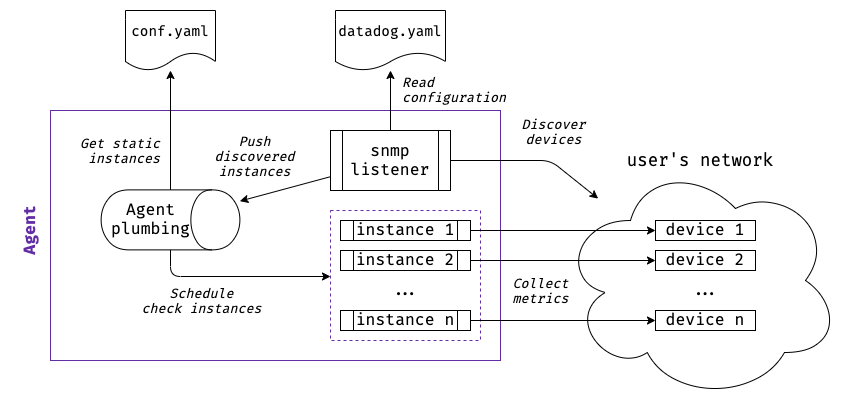

The diagram above was exported from draw.io. Its source (the exported page's mxGraphModel, read from the mxfile embedded in the PNG):
<mxGraphModel dx="1731" dy="542" grid="1" gridSize="10" guides="1" tooltips="1" connect="1" arrows="1" fold="1" page="1" pageScale="1" pageWidth="850" pageHeight="1100" math="0" shadow="0">
  <root>
    <mxCell id="0" />
    <mxCell id="1" parent="0" />
    <mxCell id="QBPlygrtx6SdKXe9pz9o-3" value="" style="rounded=0;whiteSpace=wrap;html=1;fillColor=#FFFFFF;strokeColor=#632DA6;strokeWidth=1;" vertex="1" parent="1">
      <mxGeometry x="-90" y="120" width="450" height="250" as="geometry" />
    </mxCell>
    <mxCell id="QBPlygrtx6SdKXe9pz9o-25" value="" style="rounded=0;whiteSpace=wrap;html=1;fontFamily=fira code;fontSize=16;fillColor=#FFFFFF;strokeColor=#632DA6;dashed=1;" vertex="1" parent="1">
      <mxGeometry x="190" y="220" width="150" height="130" as="geometry" />
    </mxCell>
    <mxCell id="QBPlygrtx6SdKXe9pz9o-1" value="" style="ellipse;shape=cloud;whiteSpace=wrap;html=1;fontFamily=fira code;" vertex="1" parent="1">
      <mxGeometry x="420" y="170" width="280" height="240" as="geometry" />
    </mxCell>
    <mxCell id="QBPlygrtx6SdKXe9pz9o-2" value="user's network" style="text;html=1;strokeColor=none;fillColor=none;align=center;verticalAlign=middle;whiteSpace=wrap;rounded=0;fontSize=17;fontFamily=fira code;" vertex="1" parent="1">
      <mxGeometry x="420" y="150" width="280" height="40" as="geometry" />
    </mxCell>
    <mxCell id="QBPlygrtx6SdKXe9pz9o-4" value="Agent" style="text;html=1;strokeColor=none;fillColor=none;align=center;verticalAlign=middle;whiteSpace=wrap;rounded=0;fontSize=16;fontFamily=fira code;fontStyle=1;fontColor=#632da6;horizontal=0;" vertex="1" parent="1">
      <mxGeometry x="-130" y="120" width="40" height="240" as="geometry" />
    </mxCell>
    <mxCell id="QBPlygrtx6SdKXe9pz9o-5" value="snmp listener" style="shape=process;whiteSpace=wrap;html=1;backgroundOutline=1;fontSize=16;fontFamily=fira code;fontStyle=0" vertex="1" parent="1">
      <mxGeometry x="190" y="140" width="120" height="60" as="geometry" />
    </mxCell>
    <mxCell id="QBPlygrtx6SdKXe9pz9o-7" value="instance 1" style="shape=process;whiteSpace=wrap;html=1;backgroundOutline=1;fontSize=16;fontFamily=fira code;" vertex="1" parent="1">
      <mxGeometry x="200" y="230" width="130" height="20" as="geometry" />
    </mxCell>
    <mxCell id="QBPlygrtx6SdKXe9pz9o-9" value="instance 2" style="shape=process;whiteSpace=wrap;html=1;backgroundOutline=1;fontSize=16;fontFamily=fira code;" vertex="1" parent="1">
      <mxGeometry x="200" y="260" width="130" height="20" as="geometry" />
    </mxCell>
    <mxCell id="QBPlygrtx6SdKXe9pz9o-11" value="instance n" style="shape=process;whiteSpace=wrap;html=1;backgroundOutline=1;fontSize=16;fontFamily=fira code;" vertex="1" parent="1">
      <mxGeometry x="200" y="320" width="130" height="20" as="geometry" />
    </mxCell>
    <mxCell id="QBPlygrtx6SdKXe9pz9o-12" value="..." style="text;html=1;strokeColor=none;fillColor=none;align=center;verticalAlign=middle;whiteSpace=wrap;rounded=0;fontFamily=fira code;fontSize=16;" vertex="1" parent="1">
      <mxGeometry x="200" y="290" width="130" height="20" as="geometry" />
    </mxCell>
    <mxCell id="QBPlygrtx6SdKXe9pz9o-14" value="device 1" style="rounded=0;whiteSpace=wrap;html=1;fontFamily=fira code;fontSize=16;" vertex="1" parent="1">
      <mxGeometry x="515" y="230" width="100" height="20" as="geometry" />
    </mxCell>
    <mxCell id="QBPlygrtx6SdKXe9pz9o-15" value="device 2" style="rounded=0;whiteSpace=wrap;html=1;fontFamily=fira code;fontSize=16;" vertex="1" parent="1">
      <mxGeometry x="515" y="260" width="100" height="20" as="geometry" />
    </mxCell>
    <mxCell id="QBPlygrtx6SdKXe9pz9o-16" value="device n" style="rounded=0;whiteSpace=wrap;html=1;fontFamily=fira code;fontSize=16;" vertex="1" parent="1">
      <mxGeometry x="515" y="320" width="100" height="20" as="geometry" />
    </mxCell>
    <mxCell id="QBPlygrtx6SdKXe9pz9o-17" value="..." style="text;html=1;strokeColor=none;fillColor=none;align=center;verticalAlign=middle;whiteSpace=wrap;rounded=0;fontFamily=fira code;fontSize=16;" vertex="1" parent="1">
      <mxGeometry x="515" y="290" width="100" height="20" as="geometry" />
    </mxCell>
    <mxCell id="QBPlygrtx6SdKXe9pz9o-19" value="Discover&lt;br style=&quot;font-size: 13px;&quot;&gt;devices" style="endArrow=classic;html=1;fontFamily=fira code;fontSize=13;labelBackgroundColor=none;elbow=vertical;fontStyle=2;fontColor=#000000;" edge="1" parent="1" source="QBPlygrtx6SdKXe9pz9o-5" target="QBPlygrtx6SdKXe9pz9o-1">
      <mxGeometry x="0.2864" y="30" width="50" height="50" relative="1" as="geometry">
        <mxPoint x="400" y="180" as="sourcePoint" />
        <mxPoint x="450" y="130" as="targetPoint" />
        <Array as="points">
          <mxPoint x="410" y="170" />
        </Array>
        <mxPoint x="-19" y="-7" as="offset" />
      </mxGeometry>
    </mxCell>
    <mxCell id="QBPlygrtx6SdKXe9pz9o-20" value="" style="endArrow=classic;html=1;fontFamily=fira code;fontSize=16;labelBackgroundColor=none;entryX=0;entryY=0.5;entryDx=0;entryDy=0;exitX=1;exitY=0.5;exitDx=0;exitDy=0;" edge="1" parent="1" source="QBPlygrtx6SdKXe9pz9o-7" target="QBPlygrtx6SdKXe9pz9o-14">
      <mxGeometry x="0.2641" y="38" width="50" height="50" relative="1" as="geometry">
        <mxPoint x="330" y="155.88235294117646" as="sourcePoint" />
        <mxPoint x="456.8544645651914" y="189.46147591431532" as="targetPoint" />
        <mxPoint as="offset" />
      </mxGeometry>
    </mxCell>
    <mxCell id="QBPlygrtx6SdKXe9pz9o-27" value="Collect&lt;br style=&quot;font-size: 13px;&quot;&gt;metrics" style="edgeLabel;html=1;align=center;verticalAlign=middle;resizable=0;points=[];fontSize=13;fontFamily=fira code;fontStyle=2;labelBackgroundColor=none;fontColor=#000000;" vertex="1" connectable="0" parent="QBPlygrtx6SdKXe9pz9o-20">
      <mxGeometry x="-0.3576" y="3" relative="1" as="geometry">
        <mxPoint x="10.57" y="63" as="offset" />
      </mxGeometry>
    </mxCell>
    <mxCell id="QBPlygrtx6SdKXe9pz9o-21" value="" style="endArrow=classic;html=1;fontFamily=fira code;fontSize=16;labelBackgroundColor=none;exitX=1;exitY=0.5;exitDx=0;exitDy=0;entryX=0;entryY=0.5;entryDx=0;entryDy=0;" edge="1" parent="1" source="QBPlygrtx6SdKXe9pz9o-9" target="QBPlygrtx6SdKXe9pz9o-15">
      <mxGeometry x="0.2641" y="38" width="50" height="50" relative="1" as="geometry">
        <mxPoint x="340" y="231.61290322580646" as="sourcePoint" />
        <mxPoint x="560" y="200" as="targetPoint" />
        <mxPoint as="offset" />
      </mxGeometry>
    </mxCell>
    <mxCell id="QBPlygrtx6SdKXe9pz9o-22" value="" style="endArrow=classic;html=1;fontFamily=fira code;fontSize=16;labelBackgroundColor=none;entryX=0;entryY=0.5;entryDx=0;entryDy=0;exitX=1;exitY=0.5;exitDx=0;exitDy=0;" edge="1" parent="1" source="QBPlygrtx6SdKXe9pz9o-11" target="QBPlygrtx6SdKXe9pz9o-16">
      <mxGeometry x="0.2641" y="38" width="50" height="50" relative="1" as="geometry">
        <mxPoint x="340" y="240" as="sourcePoint" />
        <mxPoint x="560" y="190" as="targetPoint" />
        <mxPoint as="offset" />
      </mxGeometry>
    </mxCell>
    <mxCell id="QBPlygrtx6SdKXe9pz9o-26" value="" style="endArrow=classic;html=1;labelBackgroundColor=none;fontFamily=fira code;fontSize=14;" edge="1" parent="1" source="QBPlygrtx6SdKXe9pz9o-5" target="QBPlygrtx6SdKXe9pz9o-38">
      <mxGeometry x="-0.0774" y="95" width="50" height="50" relative="1" as="geometry">
        <mxPoint x="146.47058823529414" y="210" as="sourcePoint" />
        <mxPoint x="160" y="207.5" as="targetPoint" />
        <Array as="points" />
        <mxPoint as="offset" />
      </mxGeometry>
    </mxCell>
    <mxCell id="QBPlygrtx6SdKXe9pz9o-41" value="Push&lt;br style=&quot;font-size: 13px;&quot;&gt;discovered&lt;br style=&quot;font-size: 13px;&quot;&gt;instances" style="edgeLabel;html=1;align=center;verticalAlign=middle;resizable=0;points=[];fontSize=13;fontFamily=fira code;fontColor=#000000;labelBackgroundColor=none;fontStyle=2" vertex="1" connectable="0" parent="QBPlygrtx6SdKXe9pz9o-26">
      <mxGeometry x="-0.1359" y="-1" relative="1" as="geometry">
        <mxPoint x="-36.66" y="-29.78" as="offset" />
      </mxGeometry>
    </mxCell>
    <mxCell id="QBPlygrtx6SdKXe9pz9o-30" value="conf.yaml" style="shape=document;whiteSpace=wrap;html=1;boundedLbl=1;labelBackgroundColor=none;fontFamily=fira code;fontSize=14;" vertex="1" parent="1">
      <mxGeometry x="-15" y="20" width="90" height="60" as="geometry" />
    </mxCell>
    <mxCell id="QBPlygrtx6SdKXe9pz9o-31" value="" style="endArrow=classic;html=1;labelBackgroundColor=none;fontFamily=fira code;fontSize=14;" edge="1" parent="1" source="QBPlygrtx6SdKXe9pz9o-38" target="QBPlygrtx6SdKXe9pz9o-30">
      <mxGeometry x="-0.0774" y="95" width="50" height="50" relative="1" as="geometry">
        <mxPoint x="210" y="140" as="sourcePoint" />
        <mxPoint x="140" y="50" as="targetPoint" />
        <Array as="points" />
        <mxPoint as="offset" />
      </mxGeometry>
    </mxCell>
    <mxCell id="QBPlygrtx6SdKXe9pz9o-40" value="Get static&lt;br style=&quot;font-size: 13px;&quot;&gt;instances" style="edgeLabel;html=1;align=right;verticalAlign=middle;resizable=0;points=[];fontSize=13;fontFamily=fira code;fontColor=#000000;labelBackgroundColor=none;fontStyle=2" vertex="1" connectable="0" parent="QBPlygrtx6SdKXe9pz9o-31">
      <mxGeometry x="0.0283" y="-1" relative="1" as="geometry">
        <mxPoint x="-11" y="21.63" as="offset" />
      </mxGeometry>
    </mxCell>
    <mxCell id="QBPlygrtx6SdKXe9pz9o-32" value="" style="endArrow=classic;html=1;labelBackgroundColor=none;fontFamily=fira code;fontSize=14;" edge="1" parent="1" source="QBPlygrtx6SdKXe9pz9o-38">
      <mxGeometry x="-0.0774" y="95" width="50" height="50" relative="1" as="geometry">
        <mxPoint x="100" y="260" as="sourcePoint" />
        <mxPoint x="190" y="286" as="targetPoint" />
        <Array as="points">
          <mxPoint x="30" y="286" />
        </Array>
        <mxPoint as="offset" />
      </mxGeometry>
    </mxCell>
    <mxCell id="QBPlygrtx6SdKXe9pz9o-34" value="Schedule&lt;br style=&quot;font-size: 13px;&quot;&gt;check instances" style="edgeLabel;html=1;align=center;verticalAlign=middle;resizable=0;points=[];fontSize=13;fontFamily=fira code;fontStyle=2;labelBackgroundColor=none;fontColor=#000000;" vertex="1" connectable="0" parent="QBPlygrtx6SdKXe9pz9o-32">
      <mxGeometry x="-0.1371" y="-1" relative="1" as="geometry">
        <mxPoint x="-24.37" y="23" as="offset" />
      </mxGeometry>
    </mxCell>
    <mxCell id="QBPlygrtx6SdKXe9pz9o-36" value="Read&lt;br&gt;configuration" style="edgeStyle=none;rounded=0;orthogonalLoop=1;jettySize=auto;html=1;labelBackgroundColor=none;strokeColor=#000000;fontFamily=fira code;fontSize=13;fontColor=#000000;fontStyle=2;align=left;" edge="1" parent="1" source="QBPlygrtx6SdKXe9pz9o-5" target="QBPlygrtx6SdKXe9pz9o-35">
      <mxGeometry x="0.3333" y="-10" relative="1" as="geometry">
        <mxPoint as="offset" />
      </mxGeometry>
    </mxCell>
    <mxCell id="QBPlygrtx6SdKXe9pz9o-35" value="datadog.yaml" style="shape=document;whiteSpace=wrap;html=1;boundedLbl=1;labelBackgroundColor=none;fontFamily=fira code;fontSize=14;" vertex="1" parent="1">
      <mxGeometry x="195" y="20" width="110" height="60" as="geometry" />
    </mxCell>
    <mxCell id="QBPlygrtx6SdKXe9pz9o-38" value="Agent plumbing" style="shape=cylinder;whiteSpace=wrap;html=1;boundedLbl=1;backgroundOutline=1;labelBackgroundColor=none;strokeColor=#000000;strokeWidth=1;fillColor=#FFFFFF;fontFamily=fira code;fontSize=16;fontColor=#000000;horizontal=0;rotation=90;align=center;verticalAlign=middle;" vertex="1" parent="1">
      <mxGeometry y="160" width="60" height="138.75" as="geometry" />
    </mxCell>
  </root>
</mxGraphModel>